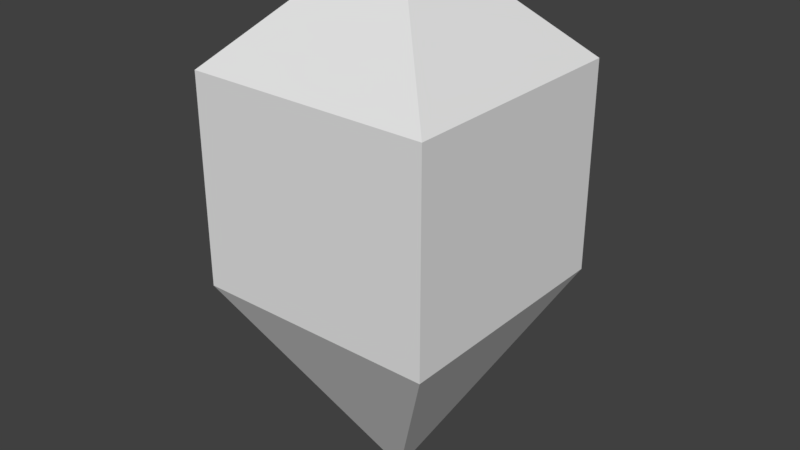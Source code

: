 # Source: Espectro_Holograma.blend  (saved by Blender 2.79.0; exported with 4.5.12 LTS)
import bpy
from mathutils import Matrix  # noqa: F401  (used for matrix-valued properties, if any)

bpy.ops.wm.read_factory_settings(use_empty=True)
scene = bpy.context.scene
scene.name = 'Scene'

# ---- collections
col_collection_1 = bpy.data.collections.new('Collection 1'); scene.collection.children.link(col_collection_1)

# ---- world
world_world = bpy.data.worlds.new('World'); scene.world = world_world
world_world.color = (0.05088, 0.05088, 0.05088)
world_world.use_sun_shadow = False
world_world.sun_shadow_jitter_overblur = 0.0
world_world.cycles.sampling_method = 'MANUAL'

# ---- meshes
me_cubo = bpy.data.meshes.new('Cubo')
me_cubo.from_pydata([(-0.08026, -0.08026, -1.0), (-1.0, -1.0, 0.6841), (-0.08026, 0.08026, -1.0), (-1.0, 1.0, 0.6841), (0.08026, -0.08026, -1.0), (1.0, -1.0, 0.6841), (0.08026, 0.08026, -1.0), (1.0, 1.0, 0.6841), (-1.0, -1.0, 2.393), (-1.0, 1.0, 2.393), (1.0, 1.0, 2.393), (1.0, -1.0, 2.393), (-0.1253, -0.1253, 3.265), (-0.1253, 0.1253, 3.265), (0.1253, 0.1253, 3.265), (0.1253, -0.1253, 3.265)], [], [(0, 1, 3, 2), (2, 3, 7, 6), (6, 7, 5, 4), (4, 5, 1, 0), (2, 6, 4, 0), (3, 1, 8, 9), (10, 9, 13, 14), (1, 5, 11, 8), (7, 3, 9, 10), (5, 7, 10, 11), (14, 13, 12, 15), (11, 10, 14, 15), (9, 8, 12, 13), (8, 11, 15, 12)])
me_cubo.use_remesh_preserve_volume = False
me_cubo.use_remesh_preserve_attributes = False
me_cubo.use_mirror_vertex_groups = False
me_cubo.update()

# ---- objects
ob_cubo = bpy.data.objects.new('Cubo', me_cubo)

# ---- transforms, parenting, visibility, modifiers, constraints
ob_cubo.location = (0.0, 0.0, 1.336)
ob_cubo.lineart.crease_threshold = 0.0

# ---- collection membership
col_collection_1.objects.link(ob_cubo)

# ---- scene / render settings (as saved in the file)
scene.frame_start = 1; scene.frame_end = 250; scene.frame_set(1)
scene.render.engine = 'BLENDER_EEVEE_NEXT'
scene.render.resolution_percentage = 50
scene.render.dither_intensity = 0.0
scene.cycles.use_denoising = False
scene.cycles.samples = 128
scene.cycles.sampling_pattern = 'TABULATED_SOBOL'
scene.cycles.use_adaptive_sampling = False
scene.cycles.use_light_tree = False
scene.cycles.blur_glossy = 0.0
scene.cycles.sample_clamp_indirect = 0.0
scene.view_settings.view_transform = 'Standard'
bpy.context.view_layer.update()

# ---- added for rendering (the .blend has no active camera and no usable light): camera, sun
cam_auto = bpy.data.cameras.new('AutoCamera')
cam_auto.lens = 50.0
cam_auto.sensor_width = 36.0
cam_auto.clip_end = 1000.0
ob_auto_camera = bpy.data.objects.new('AutoCamera', cam_auto)
scene.collection.objects.link(ob_auto_camera)
ob_auto_camera.location = (4.73502, -5.68203, 6.25621)
ob_auto_camera.rotation_euler = (1.09748, -7.21219e-08, 0.694738)
scene.camera = ob_auto_camera
light_auto_sun = bpy.data.lights.new('AutoSun', 'SUN')
light_auto_sun.energy = 3.0
light_auto_sun.angle = 0.0523599
ob_auto_sun = bpy.data.objects.new('AutoSun', light_auto_sun)
scene.collection.objects.link(ob_auto_sun)
ob_auto_sun.rotation_euler = (0.872665, 0.174533, 0.523599)
bpy.context.view_layer.update()
